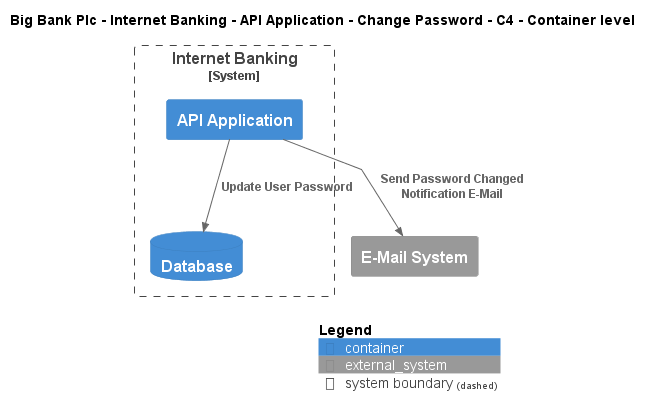

The diagram above was rendered by PlantUML. Its source (embedded in the PNG):
@startuml
!include ..\..\..\..\..\..\..\.c4s\C4_Container.puml

AddElementTag("c4interflow:lifecycle:new", $bgColor=green, $fontColor=#ffffff, $borderColor=green, $shadowing="False")
AddElementTag("c4interflow:lifecycle:changed", $bgColor=orange, $fontColor=#ffffff, $borderColor=orange, $shadowing="False")
AddElementTag("c4interflow:lifecycle:removed", $bgColor=red, $fontColor=#ffffff, $borderColor=red, $shadowing="False")

AddRelTag("c4interflow:lifecycle:new", $textColor=green, $lineColor=green)
AddRelTag("c4interflow:lifecycle:changed", $textColor=orange, $lineColor=orange)
AddRelTag("c4interflow:lifecycle:removed", $textColor=red, $lineColor=red)

SHOW_PERSON_PORTRAIT()
LAYOUT_TOP_DOWN()

skinparam linetype polyline

title Big Bank Plc - Internet Banking - API Application - Change Password - C4 - Container level


System_Boundary(BigBankPlc.SoftwareSystems.InternetBanking, "Internet Banking") {
    Container(BigBankPlc.SoftwareSystems.InternetBanking.Containers.APIApplication, "API Application", "", "")
    ContainerDb(BigBankPlc.SoftwareSystems.InternetBanking.Containers.Database, "Database", "", "")
}
System_Ext(BigBankPlc.SoftwareSystems.EMailSystem, "E-Mail System", "")

Rel(BigBankPlc.SoftwareSystems.InternetBanking.Containers.APIApplication, BigBankPlc.SoftwareSystems.InternetBanking.Containers.Database, "Update User Password")
Rel(BigBankPlc.SoftwareSystems.InternetBanking.Containers.APIApplication, BigBankPlc.SoftwareSystems.EMailSystem, "Send Password Changed Notification E-Mail")


SHOW_LEGEND()
@enduml